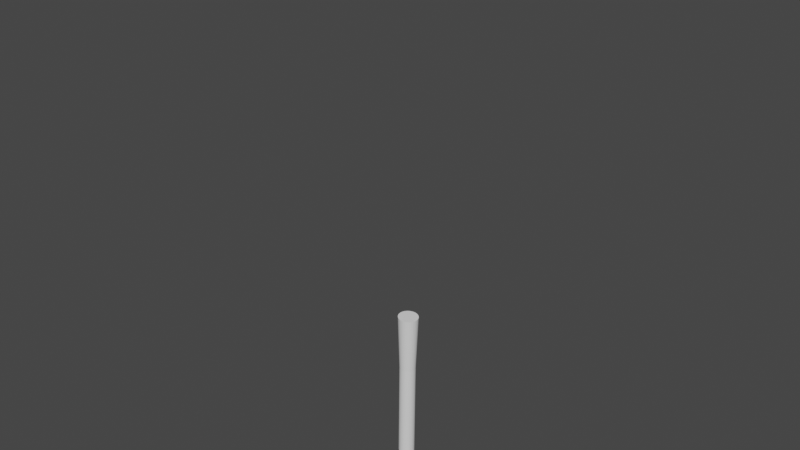 # Source: Ex-Calibur.blend  (saved by Blender 2.93.21; exported with 4.5.12 LTS)
import bpy
from mathutils import Matrix  # noqa: F401  (used for matrix-valued properties, if any)

bpy.ops.wm.read_factory_settings(use_empty=True)
scene = bpy.context.scene
scene.name = 'Scene'

# ---- collections
col_collection = bpy.data.collections.new('Collection'); scene.collection.children.link(col_collection)

# ---- world
world_world = bpy.data.worlds.new('World'); scene.world = world_world
world_world.use_nodes = True; world_world.node_tree.nodes.clear()
_N = world_world.node_tree.nodes; _L = world_world.node_tree.links
n0 = _N.new('ShaderNodeOutputWorld'); n0.name = 'World Output'; n0.location = (300, 300)
n1 = _N.new('ShaderNodeBackground'); n1.name = 'Background'; n1.location = (10, 300)
n1.inputs[0].default_value = (0.05088, 0.05088, 0.05088, 1.0)
_L.new(n1.outputs[0], n0.inputs[0])
n0.is_active_output = True
world_world.color = (0.05088, 0.05088, 0.05088)
world_world.use_sun_shadow = False
world_world.sun_shadow_jitter_overblur = 0.0

# ---- meshes
me_x = bpy.data.meshes.new('栅格')
me_x.from_pydata([(-0.08421, -0.3059, 7.004e-08), (0.22, -0.5, -9.069e-09), (0.3221, -0.5614, -3.276e-08), (0.1179, -0.6045, -8.493e-08), (0.4487, -0.4227, -3.831e-08), (0.07097, -0.5595, -6.057e-08), (1.118, 0.2755, 6.848e-09), (0.024, -0.5063, -3.977e-08), (1.717, 0.9288, 4.794e-08), (-0.02908, -0.4368, -1.534e-08), (1.745, 0.9716, 3.369e-08), (-0.09646, -0.269, 9.151e-08), (-0.06175, -0.3652, 9.278e-09), (1.753, 1.012, 1.925e-08), (0.02206, -0.2445, 9.373e-08), (0.07933, -0.3405, 8.503e-08), (0.1407, -0.4222, 7.763e-08), (0.22, -0.5, -9.069e-09), (1.751, 1.053, 4.812e-09), (1.711, 1.008, 7.403e-10), (1.704, 0.9694, -2.776e-09), (1.674, 0.9245, -6.848e-09), (1.621, 0.8673, -1.203e-08), (1.029, 0.2404, -6.885e-08), (0.4079, -0.4007, -1.27e-07), (0.2731, -0.5348, -2.128e-08)], [(11, 0), (14, 11), (15, 14), (16, 15), (17, 16), (18, 1), (3, 17), (5, 3), (25, 2), (7, 5), (2, 4), (9, 7), (4, 6), (6, 8), (12, 9), (8, 10), (0, 12), (10, 13), (13, 18), (19, 20), (20, 21), (21, 22), (22, 23), (1, 25), (23, 24), (24, 25)], [])
_uv = me_x.uv_layers.new(name='UV 贴图')
_uv.uv.foreach_set('vector', [])
me_x.use_remesh_fix_poles = True
me_x.use_remesh_preserve_attributes = False
me_x.update()
me_x_1 = bpy.data.meshes.new('柱体')
me_x_1.from_pydata([(0.3595, 1.0, -8.839), (-0.3738, 1.25, 10.92), (0.5545, 0.9808, -8.839), (-0.1299, 1.226, 10.92), (0.7421, 0.9239, -8.839), (0.1046, 1.155, 10.92), (0.915, 0.8315, -8.839), (0.3207, 1.039, 10.92), (1.067, 0.7071, -8.839), (0.5101, 0.8839, 10.92), (1.191, 0.5556, -8.839), (0.6655, 0.6945, 10.92), (1.283, 0.3827, -8.839), (0.781, 0.4784, 10.92), (1.34, 0.1951, -8.839), (0.8522, 0.2439, 10.92), (1.359, 1.009e-06, -8.839), (0.8762, -1.39e-06, 10.92), (1.34, -0.1951, -8.839), (0.8522, -0.2439, 10.92), (1.283, -0.3827, -8.839), (0.781, -0.4784, 10.92), (1.191, -0.5556, -8.839), (0.6655, -0.6945, 10.92), (1.067, -0.7071, -8.839), (0.5101, -0.8839, 10.92), (0.915, -0.8315, -8.839), (0.3207, -1.039, 10.92), (0.7421, -0.9239, -8.839), (0.1046, -1.155, 10.92), (0.5545, -0.9808, -8.839), (-0.1299, -1.226, 10.92), (0.3595, -1.0, -8.839), (-0.3738, -1.25, 10.92), (0.1644, -0.9808, -8.839), (-0.6177, -1.226, 10.92), (-0.02323, -0.9239, -8.839), (-0.8522, -1.155, 10.92), (-0.1961, -0.8315, -8.839), (-1.068, -1.039, 10.92), (-0.3477, -0.7071, -8.839), (-1.258, -0.8839, 10.92), (-0.472, -0.5556, -8.839), (-1.413, -0.6945, 10.92), (-0.5644, -0.3827, -8.839), (-1.529, -0.4784, 10.92), (-0.6213, -0.1951, -8.839), (-1.6, -0.2439, 10.92), (-0.6405, 1.065e-06, -8.839), (-1.624, -1.321e-06, 10.92), (-0.6213, 0.1951, -8.839), (-1.6, 0.2439, 10.92), (-0.5644, 0.3827, -8.839), (-1.529, 0.4784, 10.92), (-0.472, 0.5556, -8.839), (-1.413, 0.6945, 10.92), (-0.3477, 0.7071, -8.839), (-1.258, 0.8839, 10.92), (-0.1961, 0.8315, -8.839), (-1.068, 1.039, 10.92), (-0.02323, 0.9239, -8.839), (-0.8522, 1.155, 10.92), (0.1644, 0.9808, -8.839), (-0.6177, 1.226, 10.92), (-0.1048, 1.0, 3.674), (0.09028, 0.9808, 3.674), (0.2779, 0.9239, 3.674), (0.4508, 0.8315, 3.674), (0.6023, 0.7071, 3.674), (0.7267, 0.5556, 3.674), (0.8191, 0.3827, 3.674), (0.876, 0.1951, 3.674), (0.8952, -5.016e-07, 3.674), (0.876, -0.1951, 3.674), (0.8191, -0.3827, 3.674), (0.7267, -0.5556, 3.674), (0.6023, -0.7071, 3.674), (0.4508, -0.8315, 3.674), (0.2779, -0.9239, 3.674), (0.09028, -0.9808, 3.674), (-0.1048, -1.0, 3.674), (-0.2999, -0.9808, 3.674), (-0.4875, -0.9239, 3.674), (-0.6604, -0.8315, 3.674), (-0.8119, -0.7071, 3.674), (-0.9363, -0.5556, 3.674), (-1.029, -0.3827, 3.674), (-1.086, -0.1951, 3.674), (-1.105, -4.459e-07, 3.674), (-1.086, 0.1951, 3.674), (-1.029, 0.3827, 3.674), (-0.9363, 0.5556, 3.674), (-0.8119, 0.7071, 3.674), (-0.6604, 0.8315, 3.674), (-0.4875, 0.9239, 3.674), (-0.2999, 0.9808, 3.674)], [], [(64, 1, 3, 65), (65, 3, 5, 66), (66, 5, 7, 67), (67, 7, 9, 68), (68, 9, 11, 69), (69, 11, 13, 70), (70, 13, 15, 71), (71, 15, 17, 72), (72, 17, 19, 73), (73, 19, 21, 74), (74, 21, 23, 75), (75, 23, 25, 76), (76, 25, 27, 77), (77, 27, 29, 78), (78, 29, 31, 79), (79, 31, 33, 80), (80, 33, 35, 81), (81, 35, 37, 82), (82, 37, 39, 83), (83, 39, 41, 84), (84, 41, 43, 85), (85, 43, 45, 86), (86, 45, 47, 87), (87, 47, 49, 88), (88, 49, 51, 89), (89, 51, 53, 90), (90, 53, 55, 91), (91, 55, 57, 92), (92, 57, 59, 93), (93, 59, 61, 94), (3, 1, 63, 61, 59, 57, 55, 53, 51, 49, 47, 45, 43, 41, 39, 37, 35, 33, 31, 29, 27, 25, 23, 21, 19, 17, 15, 13, 11, 9, 7, 5), (94, 61, 63, 95), (95, 63, 1, 64), (0, 2, 4, 6, 8, 10, 12, 14, 16, 18, 20, 22, 24, 26, 28, 30, 32, 34, 36, 38, 40, 42, 44, 46, 48, 50, 52, 54, 56, 58, 60, 62), (62, 95, 64, 0), (60, 94, 95, 62), (58, 93, 94, 60), (56, 92, 93, 58), (54, 91, 92, 56), (52, 90, 91, 54), (50, 89, 90, 52), (48, 88, 89, 50), (46, 87, 88, 48), (44, 86, 87, 46), (42, 85, 86, 44), (40, 84, 85, 42), (38, 83, 84, 40), (36, 82, 83, 38), (34, 81, 82, 36), (32, 80, 81, 34), (30, 79, 80, 32), (28, 78, 79, 30), (26, 77, 78, 28), (24, 76, 77, 26), (22, 75, 76, 24), (20, 74, 75, 22), (18, 73, 74, 20), (16, 72, 73, 18), (14, 71, 72, 16), (12, 70, 71, 14), (10, 69, 70, 12), (8, 68, 69, 10), (6, 67, 68, 8), (4, 66, 67, 6), (2, 65, 66, 4), (0, 64, 65, 2)])
_uv = me_x_1.uv_layers.new(name='UV 贴图')
_uv.uv.foreach_set('vector', [1.0, 0.8166, 1.0, 1.0, 0.9688, 1.0, 0.9688, 0.8166, 0.9688, 0.8166, 0.9688, 1.0, 0.9375, 1.0, 0.9375, 0.8166, 0.9375, 0.8166, 0.9375, 1.0, 0.9062, 1.0, 0.9062, 0.8166, 0.9062, 0.8166, 0.9062, 1.0, 0.875, 1.0, 0.875, 0.8166, 0.875, 0.8166, 0.875, 1.0, 0.8438, 1.0, 0.8438, 0.8166, 0.8438, 0.8166, 0.8438, 1.0, 0.8125, 1.0, 0.8125, 0.8166, 0.8125, 0.8166, 0.8125, 1.0, 0.7812, 1.0, 0.7812, 0.8166, 0.7812, 0.8166, 0.7812, 1.0, 0.75, 1.0, 0.75, 0.8166, 0.75, 0.8166, 0.75, 1.0, 0.7188, 1.0, 0.7187, 0.8166, 0.7187, 0.8166, 0.7188, 1.0, 0.6875, 1.0, 0.6875, 0.8166, 0.6875, 0.8166, 0.6875, 1.0, 0.6562, 1.0, 0.6562, 0.8166, 0.6562, 0.8166, 0.6562, 1.0, 0.625, 1.0, 0.625, 0.8166, 0.625, 0.8166, 0.625, 1.0, 0.5938, 1.0, 0.5938, 0.8166, 0.5938, 0.8166, 0.5938, 1.0, 0.5625, 1.0, 0.5625, 0.8166, 0.5625, 0.8166, 0.5625, 1.0, 0.5312, 1.0, 0.5312, 0.8166, 0.5312, 0.8166, 0.5312, 1.0, 0.5, 1.0, 0.5, 0.8166, 0.5, 0.8166, 0.5, 1.0, 0.4688, 1.0, 0.4688, 0.8166, 0.4688, 0.8166, 0.4688, 1.0, 0.4375, 1.0, 0.4375, 0.8166, 0.4375, 0.8166, 0.4375, 1.0, 0.4062, 1.0, 0.4063, 0.8166, 0.4063, 0.8166, 0.4062, 1.0, 0.375, 1.0, 0.375, 0.8166, 0.375, 0.8166, 0.375, 1.0, 0.3438, 1.0, 0.3438, 0.8166, 0.3438, 0.8166, 0.3438, 1.0, 0.3125, 1.0, 0.3125, 0.8166, 0.3125, 0.8166, 0.3125, 1.0, 0.2812, 1.0, 0.2812, 0.8166, 0.2812, 0.8166, 0.2812, 1.0, 0.25, 1.0, 0.25, 0.8166, 0.25, 0.8166, 0.25, 1.0, 0.2188, 1.0, 0.2188, 0.8166, 0.2188, 0.8166, 0.2188, 1.0, 0.1875, 1.0, 0.1875, 0.8166, 0.1875, 0.8166, 0.1875, 1.0, 0.1562, 1.0, 0.1562, 0.8166, 0.1562, 0.8166, 0.1562, 1.0, 0.125, 1.0, 0.125, 0.8166, 0.125, 0.8166, 0.125, 1.0, 0.09375, 1.0, 0.09375, 0.8166, 0.09375, 0.8166, 0.09375, 1.0, 0.0625, 1.0, 0.0625, 0.8166, 0.2968, 0.4854, 0.25, 0.49, 0.2032, 0.4854, 0.1582, 0.4717, 0.1167, 0.4496, 0.08029, 0.4197, 0.05045, 0.3833, 0.02827, 0.3418, 0.01461, 0.2968, 0.01, 0.25, 0.01461, 0.2032, 0.02827, 0.1582, 0.05045, 0.1167, 0.08029, 0.08029, 0.1167, 0.05045, 0.1582, 0.02827, 0.2032, 0.01461, 0.25, 0.01, 0.2968, 0.01461, 0.3418, 0.02827, 0.3833, 0.05045, 0.4197, 0.08029, 0.4496, 0.1167, 0.4717, 0.1582, 0.4854, 0.2032, 0.49, 0.25, 0.4854, 0.2968, 0.4717, 0.3418, 0.4496, 0.3833, 0.4197, 0.4197, 0.3833, 0.4496, 0.3418, 0.4717, 0.0625, 0.8166, 0.0625, 1.0, 0.03125, 1.0, 0.03125, 0.8166, 0.03125, 0.8166, 0.03125, 1.0, 0.0, 1.0, 0.0, 0.8166, 0.75, 0.49, 0.7968, 0.4854, 0.8418, 0.4717, 0.8833, 0.4496, 0.9197, 0.4197, 0.9496, 0.3833, 0.9717, 0.3418, 0.9854, 0.2968, 0.99, 0.25, 0.9854, 0.2032, 0.9717, 0.1582, 0.9496, 0.1167, 0.9197, 0.08029, 0.8833, 0.05045, 0.8418, 0.02827, 0.7968, 0.01461, 0.75, 0.01, 0.7032, 0.01461, 0.6582, 0.02827, 0.6167, 0.05045, 0.5803, 0.08029, 0.5504, 0.1167, 0.5283, 0.1582, 0.5146, 0.2032, 0.51, 0.25, 0.5146, 0.2968, 0.5283, 0.3418, 0.5504, 0.3833, 0.5803, 0.4197, 0.6167, 0.4496, 0.6582, 0.4717, 0.7032, 0.4854, 0.03125, 0.5, 0.03125, 0.8166, 0.0, 0.8166, 0.0, 0.5, 0.0625, 0.5, 0.0625, 0.8166, 0.03125, 0.8166, 0.03125, 0.5, 0.09375, 0.5, 0.09375, 0.8166, 0.0625, 0.8166, 0.0625, 0.5, 0.125, 0.5, 0.125, 0.8166, 0.09375, 0.8166, 0.09375, 0.5, 0.1562, 0.5, 0.1562, 0.8166, 0.125, 0.8166, 0.125, 0.5, 0.1875, 0.5, 0.1875, 0.8166, 0.1562, 0.8166, 0.1562, 0.5, 0.2188, 0.5, 0.2188, 0.8166, 0.1875, 0.8166, 0.1875, 0.5, 0.25, 0.5, 0.25, 0.8166, 0.2188, 0.8166, 0.2188, 0.5, 0.2812, 0.5, 0.2812, 0.8166, 0.25, 0.8166, 0.25, 0.5, 0.3125, 0.5, 0.3125, 0.8166, 0.2812, 0.8166, 0.2812, 0.5, 0.3438, 0.5, 0.3438, 0.8166, 0.3125, 0.8166, 0.3125, 0.5, 0.375, 0.5, 0.375, 0.8166, 0.3438, 0.8166, 0.3438, 0.5, 0.4062, 0.5, 0.4063, 0.8166, 0.375, 0.8166, 0.375, 0.5, 0.4375, 0.5, 0.4375, 0.8166, 0.4063, 0.8166, 0.4062, 0.5, 0.4688, 0.5, 0.4688, 0.8166, 0.4375, 0.8166, 0.4375, 0.5, 0.5, 0.5, 0.5, 0.8166, 0.4688, 0.8166, 0.4688, 0.5, 0.5312, 0.5, 0.5312, 0.8166, 0.5, 0.8166, 0.5, 0.5, 0.5625, 0.5, 0.5625, 0.8166, 0.5312, 0.8166, 0.5312, 0.5, 0.5938, 0.5, 0.5938, 0.8166, 0.5625, 0.8166, 0.5625, 0.5, 0.625, 0.5, 0.625, 0.8166, 0.5938, 0.8166, 0.5938, 0.5, 0.6562, 0.5, 0.6562, 0.8166, 0.625, 0.8166, 0.625, 0.5, 0.6875, 0.5, 0.6875, 0.8166, 0.6562, 0.8166, 0.6562, 0.5, 0.7188, 0.5, 0.7187, 0.8166, 0.6875, 0.8166, 0.6875, 0.5, 0.75, 0.5, 0.75, 0.8166, 0.7187, 0.8166, 0.7188, 0.5, 0.7812, 0.5, 0.7812, 0.8166, 0.75, 0.8166, 0.75, 0.5, 0.8125, 0.5, 0.8125, 0.8166, 0.7812, 0.8166, 0.7812, 0.5, 0.8438, 0.5, 0.8438, 0.8166, 0.8125, 0.8166, 0.8125, 0.5, 0.875, 0.5, 0.875, 0.8166, 0.8438, 0.8166, 0.8438, 0.5, 0.9062, 0.5, 0.9062, 0.8166, 0.875, 0.8166, 0.875, 0.5, 0.9375, 0.5, 0.9375, 0.8166, 0.9062, 0.8166, 0.9062, 0.5, 0.9688, 0.5, 0.9688, 0.8166, 0.9375, 0.8166, 0.9375, 0.5, 1.0, 0.5, 1.0, 0.8166, 0.9688, 0.8166, 0.9688, 0.5])
me_x_1.use_remesh_fix_poles = True
me_x_1.use_remesh_preserve_attributes = False
me_x_1.update()

# ---- objects
ob_x = bpy.data.objects.new('栅格', me_x)
ob_x_1 = bpy.data.objects.new('柱体', me_x_1)

# ---- transforms, parenting, visibility, modifiers, constraints
ob_x.location = (-1.978, 2.595e-08, -0.1931)
ob_x.rotation_euler = (1.571, -0.7835, -1.339e-07)
ob_x.scale = (5.0, 5.0, 5.0)
ob_x_1.location = (0.4675, 6.434e-07, -4.789)
ob_x_1.rotation_euler = (1.529e-10, 0.04768, 6.412e-09)
ob_x_1.scale = (0.2668, 0.2668, 0.2668)

# ---- collection membership
col_collection.objects.link(ob_x)
col_collection.objects.link(ob_x_1)

# ---- scene / render settings (as saved in the file)
scene.frame_start = 1; scene.frame_end = 250; scene.frame_set(1)
scene.render.engine = 'BLENDER_EEVEE_NEXT'
scene.cycles.use_denoising = False
scene.cycles.samples = 128
scene.cycles.sampling_pattern = 'TABULATED_SOBOL'
scene.cycles.use_adaptive_sampling = False
scene.cycles.use_light_tree = False
scene.view_settings.view_transform = 'Filmic'
bpy.context.view_layer.update()

# ---- added for rendering (the .blend has no active camera and no usable light): camera, sun
cam_auto = bpy.data.cameras.new('AutoCamera')
cam_auto.lens = 50.0
cam_auto.sensor_width = 36.0
cam_auto.clip_end = 1000.0
ob_auto_camera = bpy.data.objects.new('AutoCamera', cam_auto)
scene.collection.objects.link(ob_auto_camera)
ob_auto_camera.location = (19.5592, -23.2735, 16.7973)
ob_auto_camera.rotation_euler = (1.09748, -7.21219e-08, 0.694738)
scene.camera = ob_auto_camera
light_auto_sun = bpy.data.lights.new('AutoSun', 'SUN')
light_auto_sun.energy = 3.0
light_auto_sun.angle = 0.0523599
ob_auto_sun = bpy.data.objects.new('AutoSun', light_auto_sun)
scene.collection.objects.link(ob_auto_sun)
ob_auto_sun.rotation_euler = (0.872665, 0.174533, 0.523599)
bpy.context.view_layer.update()
